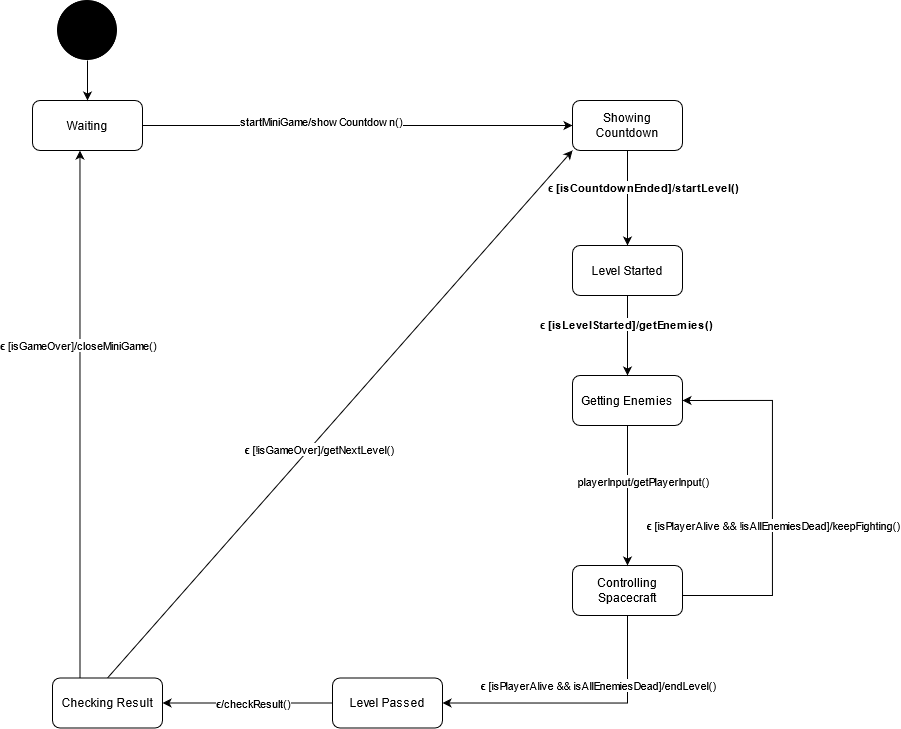

The diagram above was exported from draw.io. Its source (the exported page's mxGraphModel, read from the mxfile embedded in the PNG):
<mxGraphModel dx="-2577" dy="909" grid="1" gridSize="10" guides="1" tooltips="1" connect="1" arrows="1" fold="1" page="1" pageScale="1" pageWidth="850" pageHeight="1100" math="0" shadow="0">
  <root>
    <mxCell id="0" />
    <mxCell id="1" parent="0" />
    <mxCell id="5jXBB_-MkZ4nuIS1NzjF-1" value="" style="shape=image;html=1;verticalAlign=top;verticalLabelPosition=bottom;labelBackgroundColor=#ffffff;imageAspect=0;aspect=fixed;image=https://cdn4.iconfinder.com/data/icons/essential-app-2/16/record-round-circle-dot-128.png" parent="1" vertex="1">
      <mxGeometry x="4325" y="50" width="60" height="60" as="geometry" />
    </mxCell>
    <mxCell id="5jXBB_-MkZ4nuIS1NzjF-2" style="edgeStyle=orthogonalEdgeStyle;rounded=0;orthogonalLoop=1;jettySize=auto;html=1;exitX=1;exitY=0.5;exitDx=0;exitDy=0;entryX=0;entryY=0.5;entryDx=0;entryDy=0;" parent="1" source="5jXBB_-MkZ4nuIS1NzjF-4" target="5jXBB_-MkZ4nuIS1NzjF-23" edge="1">
      <mxGeometry relative="1" as="geometry">
        <mxPoint x="4740" y="165" as="targetPoint" />
      </mxGeometry>
    </mxCell>
    <mxCell id="5jXBB_-MkZ4nuIS1NzjF-3" value="startMiniGame/showCountdown()" style="edgeLabel;html=1;align=center;verticalAlign=middle;resizable=0;points=[];" parent="5jXBB_-MkZ4nuIS1NzjF-2" connectable="0" vertex="1">
      <mxGeometry x="-0.1625" y="-2" relative="1" as="geometry">
        <mxPoint x="-1.1799999999999997" y="-6.95" as="offset" />
      </mxGeometry>
    </mxCell>
    <mxCell id="5jXBB_-MkZ4nuIS1NzjF-4" value="Waiting" style="rounded=1;whiteSpace=wrap;html=1;" parent="1" vertex="1">
      <mxGeometry x="4300" y="150" width="110" height="50" as="geometry" />
    </mxCell>
    <mxCell id="5jXBB_-MkZ4nuIS1NzjF-5" value="" style="endArrow=classic;html=1;entryX=0.5;entryY=0;entryDx=0;entryDy=0;exitX=0.5;exitY=1;exitDx=0;exitDy=0;" parent="1" source="5jXBB_-MkZ4nuIS1NzjF-1" target="5jXBB_-MkZ4nuIS1NzjF-4" edge="1">
      <mxGeometry width="50" height="50" relative="1" as="geometry">
        <mxPoint x="4545" y="350" as="sourcePoint" />
        <mxPoint x="4595" y="300" as="targetPoint" />
      </mxGeometry>
    </mxCell>
    <mxCell id="5jXBB_-MkZ4nuIS1NzjF-6" style="edgeStyle=orthogonalEdgeStyle;rounded=0;orthogonalLoop=1;jettySize=auto;html=1;exitX=0.5;exitY=1;exitDx=0;exitDy=0;entryX=1;entryY=0.5;entryDx=0;entryDy=0;" parent="1" source="5jXBB_-MkZ4nuIS1NzjF-18" target="5jXBB_-MkZ4nuIS1NzjF-8" edge="1">
      <mxGeometry relative="1" as="geometry" />
    </mxCell>
    <mxCell id="5jXBB_-MkZ4nuIS1NzjF-7" value="Getting Enemies" style="rounded=1;whiteSpace=wrap;html=1;" parent="1" vertex="1">
      <mxGeometry x="4840" y="425" width="110" height="50" as="geometry" />
    </mxCell>
    <mxCell id="5jXBB_-MkZ4nuIS1NzjF-8" value="Level Passed" style="rounded=1;whiteSpace=wrap;html=1;" parent="1" vertex="1">
      <mxGeometry x="4600" y="727.5" width="110" height="50" as="geometry" />
    </mxCell>
    <mxCell id="5jXBB_-MkZ4nuIS1NzjF-9" style="edgeStyle=orthogonalEdgeStyle;rounded=0;orthogonalLoop=1;jettySize=auto;html=1;entryX=1;entryY=0.5;entryDx=0;entryDy=0;exitX=0;exitY=0.5;exitDx=0;exitDy=0;" parent="1" source="5jXBB_-MkZ4nuIS1NzjF-8" target="5jXBB_-MkZ4nuIS1NzjF-13" edge="1">
      <mxGeometry relative="1" as="geometry">
        <mxPoint x="4580" y="753" as="sourcePoint" />
      </mxGeometry>
    </mxCell>
    <mxCell id="5jXBB_-MkZ4nuIS1NzjF-10" value="&lt;b&gt;&lt;span title=&quot;Greek-language text&quot; lang=&quot;el&quot;&gt;ϵ/&lt;/span&gt;&lt;/b&gt;checkResult()" style="edgeLabel;html=1;align=center;verticalAlign=middle;resizable=0;points=[];" parent="5jXBB_-MkZ4nuIS1NzjF-9" connectable="0" vertex="1">
      <mxGeometry x="-0.1259" y="3" relative="1" as="geometry">
        <mxPoint x="-5" y="-3" as="offset" />
      </mxGeometry>
    </mxCell>
    <mxCell id="5jXBB_-MkZ4nuIS1NzjF-11" style="edgeStyle=orthogonalEdgeStyle;rounded=0;orthogonalLoop=1;jettySize=auto;html=1;exitX=0.25;exitY=0;exitDx=0;exitDy=0;" parent="1" source="5jXBB_-MkZ4nuIS1NzjF-13" edge="1">
      <mxGeometry relative="1" as="geometry">
        <mxPoint x="4348" y="200" as="targetPoint" />
        <Array as="points">
          <mxPoint x="4348" y="200" />
        </Array>
      </mxGeometry>
    </mxCell>
    <mxCell id="5jXBB_-MkZ4nuIS1NzjF-12" value=" &lt;b&gt;&lt;span title=&quot;Greek-language text&quot; lang=&quot;el&quot;&gt;ϵ &lt;/span&gt;&lt;/b&gt;[isGameOver]/closeMiniGame()" style="edgeLabel;html=1;align=center;verticalAlign=middle;resizable=0;points=[];" parent="5jXBB_-MkZ4nuIS1NzjF-11" connectable="0" vertex="1">
      <mxGeometry x="0.2603" y="3" relative="1" as="geometry">
        <mxPoint x="1" as="offset" />
      </mxGeometry>
    </mxCell>
    <mxCell id="5jXBB_-MkZ4nuIS1NzjF-13" value="Checking Result" style="rounded=1;whiteSpace=wrap;html=1;" parent="1" vertex="1">
      <mxGeometry x="4320" y="727.5" width="110" height="50" as="geometry" />
    </mxCell>
    <mxCell id="5jXBB_-MkZ4nuIS1NzjF-14" value="" style="endArrow=classic;html=1;exitX=0.5;exitY=0;exitDx=0;exitDy=0;entryX=0;entryY=1;entryDx=0;entryDy=0;" parent="1" source="5jXBB_-MkZ4nuIS1NzjF-13" target="5jXBB_-MkZ4nuIS1NzjF-23" edge="1">
      <mxGeometry width="50" height="50" relative="1" as="geometry">
        <mxPoint x="4550" y="475" as="sourcePoint" />
        <mxPoint x="4660" y="245" as="targetPoint" />
      </mxGeometry>
    </mxCell>
    <mxCell id="5jXBB_-MkZ4nuIS1NzjF-15" value=" &lt;b&gt;&lt;span title=&quot;Greek-language text&quot; lang=&quot;el&quot;&gt;ϵ &lt;/span&gt;&lt;/b&gt;[!isGameOver]/getNextLevel()" style="edgeLabel;html=1;align=center;verticalAlign=middle;resizable=0;points=[];" parent="5jXBB_-MkZ4nuIS1NzjF-14" connectable="0" vertex="1">
      <mxGeometry x="-0.1601" y="-2" relative="1" as="geometry">
        <mxPoint x="14.299999999999997" y="-9.129999999999995" as="offset" />
      </mxGeometry>
    </mxCell>
    <mxCell id="5jXBB_-MkZ4nuIS1NzjF-16" style="edgeStyle=orthogonalEdgeStyle;rounded=0;orthogonalLoop=1;jettySize=auto;html=1;exitX=1;exitY=0.5;exitDx=0;exitDy=0;entryX=1;entryY=0.5;entryDx=0;entryDy=0;" parent="1" source="5jXBB_-MkZ4nuIS1NzjF-18" target="5jXBB_-MkZ4nuIS1NzjF-7" edge="1">
      <mxGeometry relative="1" as="geometry">
        <mxPoint x="4950" y="475" as="sourcePoint" />
        <mxPoint x="5040" y="405" as="targetPoint" />
        <Array as="points">
          <mxPoint x="4950" y="645" />
          <mxPoint x="5040" y="645" />
          <mxPoint x="5040" y="450" />
        </Array>
      </mxGeometry>
    </mxCell>
    <mxCell id="5jXBB_-MkZ4nuIS1NzjF-17" value=" &lt;b&gt;&lt;span title=&quot;Greek-language text&quot; lang=&quot;el&quot;&gt;ϵ &lt;/span&gt;&lt;/b&gt;[isPlayerAlive &amp;amp;&amp;amp; !isAllEnemiesDead]/keepFighting()" style="edgeLabel;html=1;align=center;verticalAlign=middle;resizable=0;points=[];" parent="5jXBB_-MkZ4nuIS1NzjF-16" connectable="0" vertex="1">
      <mxGeometry x="-0.1625" y="-2" relative="1" as="geometry">
        <mxPoint x="-1.9400000000000013" y="-7" as="offset" />
      </mxGeometry>
    </mxCell>
    <mxCell id="5jXBB_-MkZ4nuIS1NzjF-18" value="Controlling Spacecraft" style="rounded=1;whiteSpace=wrap;html=1;" parent="1" vertex="1">
      <mxGeometry x="4840" y="615" width="110" height="50" as="geometry" />
    </mxCell>
    <mxCell id="5jXBB_-MkZ4nuIS1NzjF-19" style="edgeStyle=orthogonalEdgeStyle;rounded=0;orthogonalLoop=1;jettySize=auto;html=1;exitX=0.5;exitY=1;exitDx=0;exitDy=0;entryX=0.5;entryY=0;entryDx=0;entryDy=0;" parent="1" source="5jXBB_-MkZ4nuIS1NzjF-7" target="5jXBB_-MkZ4nuIS1NzjF-18" edge="1">
      <mxGeometry relative="1" as="geometry">
        <mxPoint x="4895" y="485" as="sourcePoint" />
        <mxPoint x="4895" y="835" as="targetPoint" />
      </mxGeometry>
    </mxCell>
    <mxCell id="5jXBB_-MkZ4nuIS1NzjF-20" value=" &lt;b&gt;&lt;span title=&quot;Greek-language text&quot; lang=&quot;el&quot;&gt;ϵ &lt;/span&gt;&lt;/b&gt;[isPlayerAlive &amp;amp;&amp;amp; isAllEnemiesDead]/endLevel()" style="edgeLabel;html=1;align=center;verticalAlign=middle;resizable=0;points=[];" parent="5jXBB_-MkZ4nuIS1NzjF-19" connectable="0" vertex="1">
      <mxGeometry x="-0.2923" y="1" relative="1" as="geometry">
        <mxPoint x="-31" y="210.48000000000002" as="offset" />
      </mxGeometry>
    </mxCell>
    <mxCell id="5jXBB_-MkZ4nuIS1NzjF-21" value="playerInput/getPlayerInput()" style="edgeLabel;html=1;align=center;verticalAlign=middle;resizable=0;points=[];" parent="1" connectable="0" vertex="1">
      <mxGeometry x="4910" y="530" as="geometry" />
    </mxCell>
    <mxCell id="5jXBB_-MkZ4nuIS1NzjF-25" style="edgeStyle=orthogonalEdgeStyle;rounded=0;orthogonalLoop=1;jettySize=auto;html=1;exitX=0.5;exitY=1;exitDx=0;exitDy=0;entryX=0.5;entryY=0;entryDx=0;entryDy=0;" parent="1" source="5jXBB_-MkZ4nuIS1NzjF-23" target="5jXBB_-MkZ4nuIS1NzjF-24" edge="1">
      <mxGeometry relative="1" as="geometry" />
    </mxCell>
    <mxCell id="5jXBB_-MkZ4nuIS1NzjF-26" value=" &lt;b&gt;&lt;span title=&quot;Greek-language text&quot; lang=&quot;el&quot;&gt;ϵ [isCountdownEnded]/startLevel()&lt;br&gt;&lt;/span&gt;&lt;/b&gt;" style="edgeLabel;html=1;align=center;verticalAlign=middle;resizable=0;points=[];" parent="5jXBB_-MkZ4nuIS1NzjF-25" vertex="1" connectable="0">
      <mxGeometry x="-0.24" y="-1" relative="1" as="geometry">
        <mxPoint x="16" as="offset" />
      </mxGeometry>
    </mxCell>
    <mxCell id="5jXBB_-MkZ4nuIS1NzjF-23" value="Showing Countdown" style="rounded=1;whiteSpace=wrap;html=1;" parent="1" vertex="1">
      <mxGeometry x="4840" y="150" width="110" height="50" as="geometry" />
    </mxCell>
    <mxCell id="5jXBB_-MkZ4nuIS1NzjF-27" style="edgeStyle=orthogonalEdgeStyle;rounded=0;orthogonalLoop=1;jettySize=auto;html=1;exitX=0.5;exitY=1;exitDx=0;exitDy=0;entryX=0.5;entryY=0;entryDx=0;entryDy=0;" parent="1" source="5jXBB_-MkZ4nuIS1NzjF-24" target="5jXBB_-MkZ4nuIS1NzjF-7" edge="1">
      <mxGeometry relative="1" as="geometry" />
    </mxCell>
    <mxCell id="5jXBB_-MkZ4nuIS1NzjF-28" value=" &lt;b&gt;&lt;span title=&quot;Greek-language text&quot; lang=&quot;el&quot;&gt;ϵ [isLevelStarted]/getEnemies()&lt;br&gt;&lt;/span&gt;&lt;/b&gt;" style="edgeLabel;html=1;align=center;verticalAlign=middle;resizable=0;points=[];" parent="5jXBB_-MkZ4nuIS1NzjF-27" vertex="1" connectable="0">
      <mxGeometry x="-0.2875" y="-2" relative="1" as="geometry">
        <mxPoint as="offset" />
      </mxGeometry>
    </mxCell>
    <mxCell id="5jXBB_-MkZ4nuIS1NzjF-24" value="Level Started" style="rounded=1;whiteSpace=wrap;html=1;" parent="1" vertex="1">
      <mxGeometry x="4840" y="295" width="110" height="50" as="geometry" />
    </mxCell>
  </root>
</mxGraphModel>